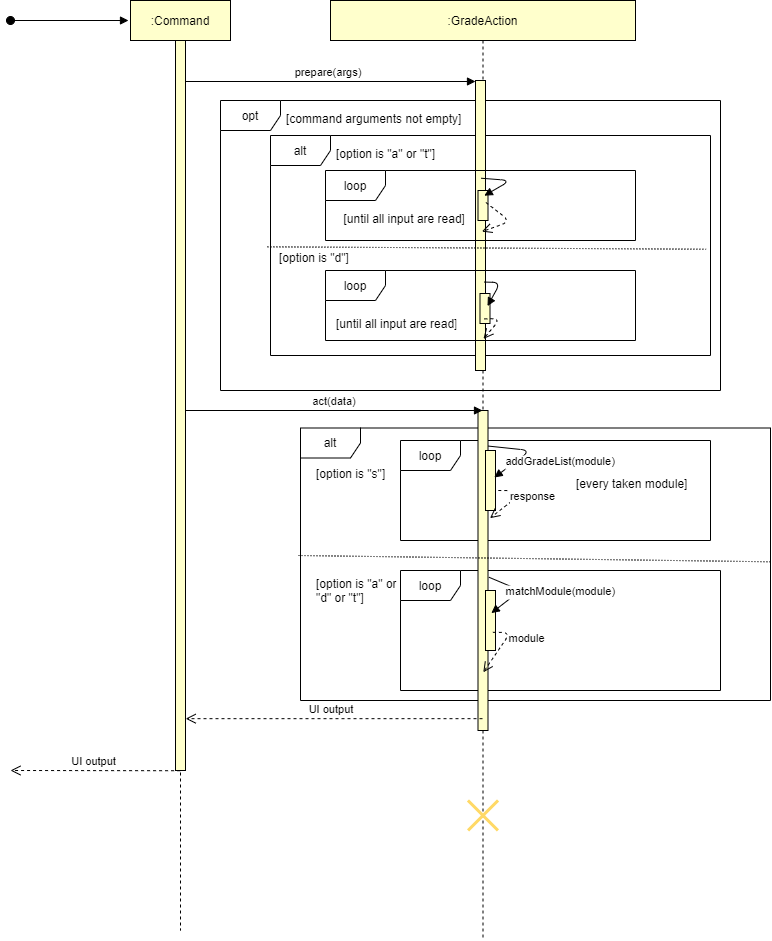

The diagram above was exported from draw.io. Its source (the exported page's mxGraphModel, read from the mxfile embedded in the PNG):
<mxGraphModel dx="2128" dy="548" grid="1" gridSize="10" guides="1" tooltips="1" connect="1" arrows="1" fold="1" page="1" pageScale="1" pageWidth="850" pageHeight="1100" math="0" shadow="0">
  <root>
    <mxCell id="HBTaGMA0abztmKiS_XvV-0" />
    <mxCell id="HBTaGMA0abztmKiS_XvV-1" parent="HBTaGMA0abztmKiS_XvV-0" />
    <mxCell id="pzLXhhjXRXkRejvtPNF6-2" value="loop" style="shape=umlFrame;whiteSpace=wrap;html=1;" parent="HBTaGMA0abztmKiS_XvV-1" vertex="1">
      <mxGeometry x="390" y="650" width="320" height="120" as="geometry" />
    </mxCell>
    <mxCell id="HBTaGMA0abztmKiS_XvV-3" value="alt" style="shape=umlFrame;whiteSpace=wrap;html=1;" parent="HBTaGMA0abztmKiS_XvV-1" vertex="1">
      <mxGeometry x="290" y="507.5" width="470" height="272.5" as="geometry" />
    </mxCell>
    <mxCell id="HBTaGMA0abztmKiS_XvV-2" value="loop" style="shape=umlFrame;whiteSpace=wrap;html=1;" parent="HBTaGMA0abztmKiS_XvV-1" vertex="1">
      <mxGeometry x="390" y="520" width="310" height="100" as="geometry" />
    </mxCell>
    <mxCell id="HBTaGMA0abztmKiS_XvV-4" value="opt" style="shape=umlFrame;whiteSpace=wrap;html=1;" parent="HBTaGMA0abztmKiS_XvV-1" vertex="1">
      <mxGeometry x="210" y="180" width="500" height="290" as="geometry" />
    </mxCell>
    <mxCell id="HBTaGMA0abztmKiS_XvV-5" value="alt" style="shape=umlFrame;whiteSpace=wrap;html=1;" parent="HBTaGMA0abztmKiS_XvV-1" vertex="1">
      <mxGeometry x="260" y="215" width="440" height="220" as="geometry" />
    </mxCell>
    <mxCell id="HBTaGMA0abztmKiS_XvV-6" value="prepare(args)" style="verticalAlign=bottom;endArrow=block;shadow=0;strokeWidth=1;" parent="HBTaGMA0abztmKiS_XvV-1" target="HBTaGMA0abztmKiS_XvV-11" edge="1">
      <mxGeometry relative="1" as="geometry">
        <mxPoint x="170" y="161" as="sourcePoint" />
        <mxPoint x="390" y="161" as="targetPoint" />
      </mxGeometry>
    </mxCell>
    <mxCell id="HBTaGMA0abztmKiS_XvV-7" value=":Command" style="shape=umlLifeline;perimeter=lifelinePerimeter;container=1;collapsible=0;recursiveResize=0;rounded=0;shadow=0;strokeWidth=1;fillColor=#FFFFCC;" parent="HBTaGMA0abztmKiS_XvV-1" vertex="1">
      <mxGeometry x="120" y="80" width="100" height="930" as="geometry" />
    </mxCell>
    <mxCell id="HBTaGMA0abztmKiS_XvV-8" value="" style="points=[];perimeter=orthogonalPerimeter;rounded=0;shadow=0;strokeWidth=1;fillColor=#FFFFCC;" parent="HBTaGMA0abztmKiS_XvV-7" vertex="1">
      <mxGeometry x="45" y="40" width="10" height="730" as="geometry" />
    </mxCell>
    <mxCell id="HBTaGMA0abztmKiS_XvV-9" value="" style="verticalAlign=bottom;startArrow=oval;endArrow=block;startSize=8;shadow=0;strokeWidth=1;" parent="HBTaGMA0abztmKiS_XvV-7" edge="1">
      <mxGeometry relative="1" as="geometry">
        <mxPoint x="-120" y="20" as="sourcePoint" />
        <mxPoint x="-2" y="20" as="targetPoint" />
      </mxGeometry>
    </mxCell>
    <mxCell id="HBTaGMA0abztmKiS_XvV-10" value=":GradeAction" style="shape=umlLifeline;perimeter=lifelinePerimeter;container=1;collapsible=0;recursiveResize=0;rounded=0;shadow=0;strokeWidth=1;fillColor=#FFFFCC;" parent="HBTaGMA0abztmKiS_XvV-1" vertex="1">
      <mxGeometry x="320" y="80" width="305" height="940" as="geometry" />
    </mxCell>
    <mxCell id="HBTaGMA0abztmKiS_XvV-11" value="" style="points=[];perimeter=orthogonalPerimeter;rounded=0;shadow=0;strokeWidth=1;fillColor=#FFFFCC;" parent="HBTaGMA0abztmKiS_XvV-10" vertex="1">
      <mxGeometry x="145" y="80" width="10" height="290" as="geometry" />
    </mxCell>
    <mxCell id="HBTaGMA0abztmKiS_XvV-12" value="" style="shape=umlDestroy;whiteSpace=wrap;html=1;strokeWidth=3;fillColor=#FFFFCC;strokeColor=#FFD966;" parent="HBTaGMA0abztmKiS_XvV-10" vertex="1">
      <mxGeometry x="137.5" y="800" width="30" height="30" as="geometry" />
    </mxCell>
    <mxCell id="HBTaGMA0abztmKiS_XvV-13" value="loop" style="shape=umlFrame;whiteSpace=wrap;html=1;" parent="HBTaGMA0abztmKiS_XvV-10" vertex="1">
      <mxGeometry x="-5" y="170" width="310" height="70" as="geometry" />
    </mxCell>
    <mxCell id="HBTaGMA0abztmKiS_XvV-14" value="" style="points=[];perimeter=orthogonalPerimeter;rounded=0;shadow=0;strokeWidth=1;fillColor=#FFFFCC;" parent="HBTaGMA0abztmKiS_XvV-10" vertex="1">
      <mxGeometry x="147.5" y="190" width="10" height="30" as="geometry" />
    </mxCell>
    <mxCell id="HBTaGMA0abztmKiS_XvV-15" value="" style="verticalAlign=bottom;endArrow=block;shadow=0;strokeWidth=1;entryX=0.63;entryY=0.173;entryDx=0;entryDy=0;entryPerimeter=0;exitX=0.56;exitY=0.337;exitDx=0;exitDy=0;exitPerimeter=0;" parent="HBTaGMA0abztmKiS_XvV-10" source="HBTaGMA0abztmKiS_XvV-11" target="HBTaGMA0abztmKiS_XvV-14" edge="1">
      <mxGeometry x="-0.0834" y="-38" relative="1" as="geometry">
        <mxPoint x="150" y="185" as="sourcePoint" />
        <mxPoint x="167.80000000000018" y="222.22000000000003" as="targetPoint" />
        <Array as="points">
          <mxPoint x="180" y="180" />
        </Array>
        <mxPoint x="56" y="47" as="offset" />
      </mxGeometry>
    </mxCell>
    <mxCell id="HBTaGMA0abztmKiS_XvV-16" value="" style="verticalAlign=bottom;endArrow=open;dashed=1;endSize=8;shadow=0;strokeWidth=1;exitX=0.79;exitY=0.4;exitDx=0;exitDy=0;exitPerimeter=0;entryX=0.64;entryY=0.521;entryDx=0;entryDy=0;entryPerimeter=0;" parent="HBTaGMA0abztmKiS_XvV-10" source="HBTaGMA0abztmKiS_XvV-14" target="HBTaGMA0abztmKiS_XvV-11" edge="1">
      <mxGeometry x="-0.2943" y="-46" relative="1" as="geometry">
        <mxPoint x="153" y="250" as="targetPoint" />
        <mxPoint x="265" y="310" as="sourcePoint" />
        <Array as="points">
          <mxPoint x="180" y="221" />
        </Array>
        <mxPoint x="68" y="62" as="offset" />
      </mxGeometry>
    </mxCell>
    <mxCell id="HBTaGMA0abztmKiS_XvV-17" value="[until all input are read]" style="text;strokeColor=none;fillColor=none;spacingLeft=4;spacingRight=4;overflow=hidden;rotatable=0;points=[[0,0.5],[1,0.5]];portConstraint=eastwest;fontSize=12;" parent="HBTaGMA0abztmKiS_XvV-10" vertex="1">
      <mxGeometry x="7.5" y="205" width="130" height="30" as="geometry" />
    </mxCell>
    <mxCell id="HBTaGMA0abztmKiS_XvV-18" value="" style="points=[];perimeter=orthogonalPerimeter;rounded=0;shadow=0;strokeWidth=1;fillColor=#FFFFCC;" parent="HBTaGMA0abztmKiS_XvV-10" vertex="1">
      <mxGeometry x="147.5" y="410" width="10" height="320" as="geometry" />
    </mxCell>
    <mxCell id="HBTaGMA0abztmKiS_XvV-19" value="" style="points=[];perimeter=orthogonalPerimeter;rounded=0;shadow=0;strokeWidth=1;fillColor=#FFFFCC;" parent="HBTaGMA0abztmKiS_XvV-10" vertex="1">
      <mxGeometry x="155" y="450" width="10" height="60" as="geometry" />
    </mxCell>
    <mxCell id="HBTaGMA0abztmKiS_XvV-22" value="addGradeList(module)" style="verticalAlign=bottom;endArrow=block;shadow=0;strokeWidth=1;entryX=0.88;entryY=0.45;entryDx=0;entryDy=0;entryPerimeter=0;exitX=0.517;exitY=0.474;exitDx=0;exitDy=0;exitPerimeter=0;" parent="HBTaGMA0abztmKiS_XvV-10" source="HBTaGMA0abztmKiS_XvV-10" target="HBTaGMA0abztmKiS_XvV-19" edge="1">
      <mxGeometry x="-0.0298" y="-36" relative="1" as="geometry">
        <mxPoint x="64.99999999999994" y="443" as="sourcePoint" />
        <mxPoint x="72.99999999999994" y="496.72" as="targetPoint" />
        <Array as="points">
          <mxPoint x="200" y="450" />
        </Array>
        <mxPoint x="52" y="49" as="offset" />
      </mxGeometry>
    </mxCell>
    <mxCell id="HBTaGMA0abztmKiS_XvV-23" value="" style="points=[];perimeter=orthogonalPerimeter;rounded=0;shadow=0;strokeWidth=1;fillColor=#FFFFCC;" parent="HBTaGMA0abztmKiS_XvV-10" vertex="1">
      <mxGeometry x="155" y="590" width="10" height="60" as="geometry" />
    </mxCell>
    <mxCell id="HBTaGMA0abztmKiS_XvV-24" value="matchModule(module)" style="verticalAlign=bottom;endArrow=block;shadow=0;strokeWidth=1;entryX=0.58;entryY=0.377;entryDx=0;entryDy=0;entryPerimeter=0;exitX=1.09;exitY=0.521;exitDx=0;exitDy=0;exitPerimeter=0;" parent="HBTaGMA0abztmKiS_XvV-10" source="HBTaGMA0abztmKiS_XvV-18" target="HBTaGMA0abztmKiS_XvV-23" edge="1">
      <mxGeometry x="-0.0373" y="41" relative="1" as="geometry">
        <mxPoint x="85.59999999999991" y="454.6500000000001" as="sourcePoint" />
        <mxPoint x="88.79999999999995" y="497" as="targetPoint" />
        <Array as="points">
          <mxPoint x="190" y="590" />
        </Array>
        <mxPoint x="15" y="-22" as="offset" />
      </mxGeometry>
    </mxCell>
    <mxCell id="pzLXhhjXRXkRejvtPNF6-5" value="" style="verticalAlign=bottom;endArrow=open;dashed=1;endSize=8;shadow=0;strokeWidth=1;exitX=0.74;exitY=0.697;exitDx=0;exitDy=0;exitPerimeter=0;entryX=0.53;entryY=0.818;entryDx=0;entryDy=0;entryPerimeter=0;" parent="HBTaGMA0abztmKiS_XvV-10" source="HBTaGMA0abztmKiS_XvV-23" target="HBTaGMA0abztmKiS_XvV-18" edge="1">
      <mxGeometry x="-0.2943" y="-46" relative="1" as="geometry">
        <mxPoint x="169.5" y="527.6599999999999" as="targetPoint" />
        <mxPoint x="177.79999999999973" y="500" as="sourcePoint" />
        <Array as="points">
          <mxPoint x="180" y="632" />
        </Array>
        <mxPoint x="68" y="62" as="offset" />
      </mxGeometry>
    </mxCell>
    <mxCell id="pzLXhhjXRXkRejvtPNF6-6" value="module" style="edgeLabel;html=1;align=center;verticalAlign=middle;resizable=0;points=[];" parent="pzLXhhjXRXkRejvtPNF6-5" vertex="1" connectable="0">
      <mxGeometry x="-0.5117" y="-15" relative="1" as="geometry">
        <mxPoint x="16.9" y="-9.46" as="offset" />
      </mxGeometry>
    </mxCell>
    <mxCell id="HBTaGMA0abztmKiS_XvV-29" value="[command arguments not empty]" style="text;strokeColor=none;fillColor=none;spacingLeft=4;spacingRight=4;overflow=hidden;rotatable=0;points=[[0,0.5],[1,0.5]];portConstraint=eastwest;fontSize=12;" parent="HBTaGMA0abztmKiS_XvV-1" vertex="1">
      <mxGeometry x="270" y="185" width="190" height="30" as="geometry" />
    </mxCell>
    <mxCell id="HBTaGMA0abztmKiS_XvV-31" value="[option is &quot;a&quot; or &quot;t&quot;]" style="text;strokeColor=none;fillColor=none;spacingLeft=4;spacingRight=4;overflow=hidden;rotatable=0;points=[[0,0.5],[1,0.5]];portConstraint=eastwest;fontSize=12;" parent="HBTaGMA0abztmKiS_XvV-1" vertex="1">
      <mxGeometry x="320" y="220" width="115" height="30" as="geometry" />
    </mxCell>
    <mxCell id="HBTaGMA0abztmKiS_XvV-32" value="" style="endArrow=none;html=1;rounded=0;dashed=1;dashPattern=1 2;entryX=1;entryY=0.491;entryDx=0;entryDy=0;entryPerimeter=0;" parent="HBTaGMA0abztmKiS_XvV-1" target="HBTaGMA0abztmKiS_XvV-3" edge="1">
      <mxGeometry relative="1" as="geometry">
        <mxPoint x="288" y="635" as="sourcePoint" />
        <mxPoint x="470" y="630" as="targetPoint" />
      </mxGeometry>
    </mxCell>
    <mxCell id="HBTaGMA0abztmKiS_XvV-33" value="" style="resizable=0;html=1;align=right;verticalAlign=bottom;" parent="HBTaGMA0abztmKiS_XvV-32" connectable="0" vertex="1">
      <mxGeometry x="1" relative="1" as="geometry" />
    </mxCell>
    <mxCell id="HBTaGMA0abztmKiS_XvV-34" value="[option is &quot;a&quot; or &#10;&quot;d&quot; or &quot;t&quot;]" style="text;strokeColor=none;fillColor=none;spacingLeft=4;spacingRight=4;overflow=hidden;rotatable=0;points=[[0,0.5],[1,0.5]];portConstraint=eastwest;fontSize=12;" parent="HBTaGMA0abztmKiS_XvV-1" vertex="1">
      <mxGeometry x="300" y="650" width="90" height="45" as="geometry" />
    </mxCell>
    <mxCell id="HBTaGMA0abztmKiS_XvV-35" value="act(data)" style="verticalAlign=bottom;endArrow=block;shadow=0;strokeWidth=1;" parent="HBTaGMA0abztmKiS_XvV-1" target="HBTaGMA0abztmKiS_XvV-10" edge="1">
      <mxGeometry relative="1" as="geometry">
        <mxPoint x="175" y="490" as="sourcePoint" />
        <mxPoint x="390" y="490" as="targetPoint" />
      </mxGeometry>
    </mxCell>
    <mxCell id="HBTaGMA0abztmKiS_XvV-36" value="[option is &quot;s&quot;]" style="text;strokeColor=none;fillColor=none;spacingLeft=4;spacingRight=4;overflow=hidden;rotatable=0;points=[[0,0.5],[1,0.5]];portConstraint=eastwest;fontSize=12;" parent="HBTaGMA0abztmKiS_XvV-1" vertex="1">
      <mxGeometry x="300" y="540" width="90" height="30" as="geometry" />
    </mxCell>
    <mxCell id="HBTaGMA0abztmKiS_XvV-37" value="UI output" style="verticalAlign=bottom;endArrow=open;dashed=1;endSize=8;shadow=0;strokeWidth=1;entryX=1.02;entryY=0.929;entryDx=0;entryDy=0;entryPerimeter=0;" parent="HBTaGMA0abztmKiS_XvV-1" source="HBTaGMA0abztmKiS_XvV-10" target="HBTaGMA0abztmKiS_XvV-8" edge="1">
      <mxGeometry x="0.019" relative="1" as="geometry">
        <mxPoint x="190" y="750" as="targetPoint" />
        <mxPoint x="350" y="750" as="sourcePoint" />
        <Array as="points" />
        <mxPoint as="offset" />
      </mxGeometry>
    </mxCell>
    <mxCell id="HBTaGMA0abztmKiS_XvV-38" value="UI output" style="verticalAlign=bottom;endArrow=open;dashed=1;endSize=8;shadow=0;strokeWidth=1;exitX=0.477;exitY=0.713;exitDx=0;exitDy=0;exitPerimeter=0;" parent="HBTaGMA0abztmKiS_XvV-1" edge="1">
      <mxGeometry x="0.019" relative="1" as="geometry">
        <mxPoint y="850" as="targetPoint" />
        <mxPoint x="169.5800000000002" y="850.2299999999998" as="sourcePoint" />
        <Array as="points" />
        <mxPoint as="offset" />
      </mxGeometry>
    </mxCell>
    <mxCell id="bHGolr3tG2hqgd0siWBd-0" value="" style="endArrow=none;html=1;rounded=0;dashed=1;dashPattern=1 2;exitX=-0.007;exitY=0.506;exitDx=0;exitDy=0;exitPerimeter=0;entryX=0.99;entryY=0.517;entryDx=0;entryDy=0;entryPerimeter=0;" parent="HBTaGMA0abztmKiS_XvV-1" source="HBTaGMA0abztmKiS_XvV-5" target="HBTaGMA0abztmKiS_XvV-5" edge="1">
      <mxGeometry relative="1" as="geometry">
        <mxPoint x="259.55999999999995" y="332.29999999999995" as="sourcePoint" />
        <mxPoint x="697.8000000000002" y="331.64" as="targetPoint" />
      </mxGeometry>
    </mxCell>
    <mxCell id="bHGolr3tG2hqgd0siWBd-1" value="" style="resizable=0;html=1;align=right;verticalAlign=bottom;" parent="bHGolr3tG2hqgd0siWBd-0" connectable="0" vertex="1">
      <mxGeometry x="1" relative="1" as="geometry" />
    </mxCell>
    <mxCell id="bHGolr3tG2hqgd0siWBd-5" value="loop" style="shape=umlFrame;whiteSpace=wrap;html=1;" parent="HBTaGMA0abztmKiS_XvV-1" vertex="1">
      <mxGeometry x="315" y="350" width="310" height="70" as="geometry" />
    </mxCell>
    <mxCell id="bHGolr3tG2hqgd0siWBd-6" value="[option is &quot;d&quot;]" style="text;strokeColor=none;fillColor=none;spacingLeft=4;spacingRight=4;overflow=hidden;rotatable=0;points=[[0,0.5],[1,0.5]];portConstraint=eastwest;fontSize=12;" parent="HBTaGMA0abztmKiS_XvV-1" vertex="1">
      <mxGeometry x="263" y="324" width="115" height="30" as="geometry" />
    </mxCell>
    <mxCell id="bHGolr3tG2hqgd0siWBd-9" value="" style="points=[];perimeter=orthogonalPerimeter;rounded=0;shadow=0;strokeWidth=1;fillColor=#FFFFCC;" parent="HBTaGMA0abztmKiS_XvV-1" vertex="1">
      <mxGeometry x="469.5" y="373" width="10" height="30" as="geometry" />
    </mxCell>
    <mxCell id="bHGolr3tG2hqgd0siWBd-10" value="" style="verticalAlign=bottom;endArrow=block;shadow=0;strokeWidth=1;entryX=0.75;entryY=0.42;entryDx=0;entryDy=0;entryPerimeter=0;exitX=0.88;exitY=0.695;exitDx=0;exitDy=0;exitPerimeter=0;" parent="HBTaGMA0abztmKiS_XvV-1" source="HBTaGMA0abztmKiS_XvV-11" target="bHGolr3tG2hqgd0siWBd-9" edge="1">
      <mxGeometry x="-0.0834" y="-38" relative="1" as="geometry">
        <mxPoint x="480.5999999999999" y="267.73" as="sourcePoint" />
        <mxPoint x="483.79999999999995" y="285.19000000000005" as="targetPoint" />
        <Array as="points">
          <mxPoint x="490" y="362" />
        </Array>
        <mxPoint x="56" y="47" as="offset" />
      </mxGeometry>
    </mxCell>
    <mxCell id="bHGolr3tG2hqgd0siWBd-11" value="" style="verticalAlign=bottom;endArrow=open;dashed=1;endSize=8;shadow=0;strokeWidth=1;exitX=0.43;exitY=0.847;exitDx=0;exitDy=0;exitPerimeter=0;entryX=0.8;entryY=0.891;entryDx=0;entryDy=0;entryPerimeter=0;" parent="HBTaGMA0abztmKiS_XvV-1" source="bHGolr3tG2hqgd0siWBd-9" target="HBTaGMA0abztmKiS_XvV-11" edge="1">
      <mxGeometry x="-0.2943" y="-46" relative="1" as="geometry">
        <mxPoint x="481.4000000000001" y="321.09000000000003" as="targetPoint" />
        <mxPoint x="485.4000000000001" y="292" as="sourcePoint" />
        <Array as="points">
          <mxPoint x="490" y="398" />
        </Array>
        <mxPoint x="68" y="62" as="offset" />
      </mxGeometry>
    </mxCell>
    <mxCell id="bHGolr3tG2hqgd0siWBd-12" value="[until all input are read]" style="text;strokeColor=none;fillColor=none;spacingLeft=4;spacingRight=4;overflow=hidden;rotatable=0;points=[[0,0.5],[1,0.5]];portConstraint=eastwest;fontSize=12;" parent="HBTaGMA0abztmKiS_XvV-1" vertex="1">
      <mxGeometry x="320" y="390" width="130" height="30" as="geometry" />
    </mxCell>
    <mxCell id="_JbtJNA4xu7-aIvCzp9o-0" value="[every taken module]" style="text;strokeColor=none;fillColor=none;spacingLeft=4;spacingRight=4;overflow=hidden;rotatable=0;points=[[0,0.5],[1,0.5]];portConstraint=eastwest;fontSize=12;" parent="HBTaGMA0abztmKiS_XvV-1" vertex="1">
      <mxGeometry x="560" y="550" width="130" height="30" as="geometry" />
    </mxCell>
    <mxCell id="pzLXhhjXRXkRejvtPNF6-0" value="" style="verticalAlign=bottom;endArrow=open;dashed=1;endSize=8;shadow=0;strokeWidth=1;exitX=0.82;exitY=0.697;exitDx=0;exitDy=0;exitPerimeter=0;entryX=0.74;entryY=0.391;entryDx=0;entryDy=0;entryPerimeter=0;" parent="HBTaGMA0abztmKiS_XvV-1" edge="1">
      <mxGeometry x="-0.2943" y="-46" relative="1" as="geometry">
        <mxPoint x="479.5000000000001" y="597.66" as="targetPoint" />
        <mxPoint x="487.79999999999984" y="569.9999999999999" as="sourcePoint" />
        <Array as="points">
          <mxPoint x="514.6" y="570.18" />
        </Array>
        <mxPoint x="68" y="62" as="offset" />
      </mxGeometry>
    </mxCell>
    <mxCell id="pzLXhhjXRXkRejvtPNF6-1" value="response" style="edgeLabel;html=1;align=center;verticalAlign=middle;resizable=0;points=[];" parent="pzLXhhjXRXkRejvtPNF6-0" vertex="1" connectable="0">
      <mxGeometry x="-0.5117" y="-15" relative="1" as="geometry">
        <mxPoint x="16.9" y="-9.46" as="offset" />
      </mxGeometry>
    </mxCell>
  </root>
</mxGraphModel>